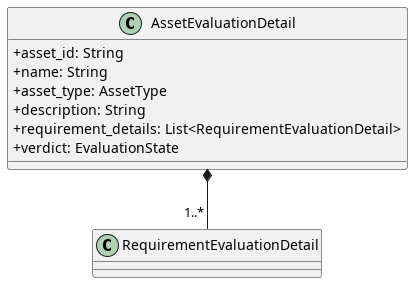

The diagram above was rendered by PlantUML. Its source (embedded in the PNG):
@startuml AssetEvaluationDetail
skinparam classAttributeIconSize 0
  
class AssetEvaluationDetail {
    + asset_id: String
    + name: String
    + asset_type: AssetType
    + description: String
    + requirement_details: List<RequirementEvaluationDetail>
    + verdict: EvaluationState
}

AssetEvaluationDetail *--"1..*" RequirementEvaluationDetail

@enduml